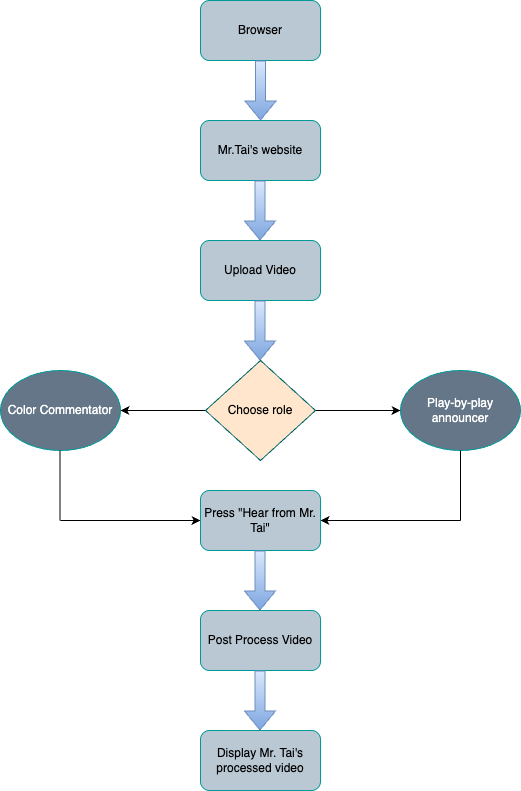

The diagram above was exported from draw.io. Its source (the exported page's mxGraphModel, read from the mxfile embedded in the PNG):
<mxGraphModel dx="984" dy="625" grid="1" gridSize="10" guides="1" tooltips="1" connect="1" arrows="1" fold="1" page="1" pageScale="1" pageWidth="850" pageHeight="1100" math="0" shadow="0">
  <root>
    <mxCell id="0" />
    <mxCell id="1" parent="0" />
    <mxCell id="p_3GCgmI2tXKWp6OyKmi-2" value="Browser" style="rounded=1;whiteSpace=wrap;html=1;strokeColor=#009999;fillColor=#bac8d3;" vertex="1" parent="1">
      <mxGeometry x="360" width="120" height="60" as="geometry" />
    </mxCell>
    <mxCell id="p_3GCgmI2tXKWp6OyKmi-3" value="" style="shape=flexArrow;endArrow=classic;html=1;rounded=0;exitX=0.5;exitY=1;exitDx=0;exitDy=0;fillColor=#dae8fc;gradientColor=#7ea6e0;strokeColor=#6c8ebf;" edge="1" parent="1" source="p_3GCgmI2tXKWp6OyKmi-2" target="p_3GCgmI2tXKWp6OyKmi-4">
      <mxGeometry width="50" height="50" relative="1" as="geometry">
        <mxPoint x="420.5" y="70" as="sourcePoint" />
        <mxPoint x="420" y="130" as="targetPoint" />
      </mxGeometry>
    </mxCell>
    <mxCell id="p_3GCgmI2tXKWp6OyKmi-4" value="Mr.Tai's website" style="rounded=1;whiteSpace=wrap;html=1;strokeColor=#009999;fillColor=#bac8d3;" vertex="1" parent="1">
      <mxGeometry x="360" y="120" width="120" height="60" as="geometry" />
    </mxCell>
    <mxCell id="p_3GCgmI2tXKWp6OyKmi-6" value="" style="shape=flexArrow;endArrow=classic;html=1;rounded=0;exitX=0.5;exitY=1;exitDx=0;exitDy=0;fillColor=#dae8fc;gradientColor=#7ea6e0;strokeColor=#6c8ebf;" edge="1" parent="1">
      <mxGeometry width="50" height="50" relative="1" as="geometry">
        <mxPoint x="419.5" y="180" as="sourcePoint" />
        <mxPoint x="419.5" y="240" as="targetPoint" />
      </mxGeometry>
    </mxCell>
    <mxCell id="p_3GCgmI2tXKWp6OyKmi-7" value="Upload Video" style="rounded=1;whiteSpace=wrap;html=1;strokeColor=#009999;fillColor=#bac8d3;" vertex="1" parent="1">
      <mxGeometry x="360" y="240" width="120" height="60" as="geometry" />
    </mxCell>
    <mxCell id="p_3GCgmI2tXKWp6OyKmi-8" value="" style="shape=flexArrow;endArrow=classic;html=1;rounded=0;exitX=0.5;exitY=1;exitDx=0;exitDy=0;fillColor=#dae8fc;gradientColor=#7ea6e0;strokeColor=#6c8ebf;" edge="1" parent="1">
      <mxGeometry width="50" height="50" relative="1" as="geometry">
        <mxPoint x="419.5" y="300" as="sourcePoint" />
        <mxPoint x="419.5" y="360" as="targetPoint" />
      </mxGeometry>
    </mxCell>
    <mxCell id="p_3GCgmI2tXKWp6OyKmi-12" style="edgeStyle=orthogonalEdgeStyle;rounded=0;orthogonalLoop=1;jettySize=auto;html=1;" edge="1" parent="1" source="p_3GCgmI2tXKWp6OyKmi-10">
      <mxGeometry relative="1" as="geometry">
        <mxPoint x="560" y="410" as="targetPoint" />
      </mxGeometry>
    </mxCell>
    <mxCell id="p_3GCgmI2tXKWp6OyKmi-14" style="edgeStyle=orthogonalEdgeStyle;rounded=0;orthogonalLoop=1;jettySize=auto;html=1;" edge="1" parent="1" source="p_3GCgmI2tXKWp6OyKmi-10">
      <mxGeometry relative="1" as="geometry">
        <mxPoint x="280" y="410" as="targetPoint" />
      </mxGeometry>
    </mxCell>
    <mxCell id="p_3GCgmI2tXKWp6OyKmi-10" value="Choose role" style="rhombus;whiteSpace=wrap;html=1;fillColor=#ffe6cc;strokeColor=#006666;" vertex="1" parent="1">
      <mxGeometry x="365" y="360" width="110" height="100" as="geometry" />
    </mxCell>
    <mxCell id="p_3GCgmI2tXKWp6OyKmi-15" value="Color Commentator" style="ellipse;whiteSpace=wrap;html=1;fillColor=#647687;fontColor=#ffffff;strokeColor=#009999;" vertex="1" parent="1">
      <mxGeometry x="160" y="370" width="120" height="80" as="geometry" />
    </mxCell>
    <mxCell id="p_3GCgmI2tXKWp6OyKmi-16" value="Play-by-play announcer" style="ellipse;whiteSpace=wrap;html=1;fillColor=#647687;fontColor=#ffffff;strokeColor=#009999;" vertex="1" parent="1">
      <mxGeometry x="560" y="370" width="120" height="80" as="geometry" />
    </mxCell>
    <mxCell id="p_3GCgmI2tXKWp6OyKmi-19" value="" style="endArrow=none;html=1;rounded=0;entryX=0.5;entryY=1;entryDx=0;entryDy=0;" edge="1" parent="1" target="p_3GCgmI2tXKWp6OyKmi-16">
      <mxGeometry width="50" height="50" relative="1" as="geometry">
        <mxPoint x="620" y="520" as="sourcePoint" />
        <mxPoint x="450" y="570" as="targetPoint" />
      </mxGeometry>
    </mxCell>
    <mxCell id="p_3GCgmI2tXKWp6OyKmi-20" value="" style="endArrow=none;html=1;rounded=0;entryX=0.5;entryY=1;entryDx=0;entryDy=0;" edge="1" parent="1">
      <mxGeometry width="50" height="50" relative="1" as="geometry">
        <mxPoint x="219.5" y="520" as="sourcePoint" />
        <mxPoint x="219.5" y="450" as="targetPoint" />
      </mxGeometry>
    </mxCell>
    <mxCell id="p_3GCgmI2tXKWp6OyKmi-21" value="" style="endArrow=classic;html=1;rounded=0;" edge="1" parent="1">
      <mxGeometry width="50" height="50" relative="1" as="geometry">
        <mxPoint x="220" y="520" as="sourcePoint" />
        <mxPoint x="360" y="520" as="targetPoint" />
      </mxGeometry>
    </mxCell>
    <mxCell id="p_3GCgmI2tXKWp6OyKmi-22" value="" style="endArrow=classic;html=1;rounded=0;" edge="1" parent="1">
      <mxGeometry width="50" height="50" relative="1" as="geometry">
        <mxPoint x="620" y="520" as="sourcePoint" />
        <mxPoint x="480" y="520" as="targetPoint" />
      </mxGeometry>
    </mxCell>
    <mxCell id="p_3GCgmI2tXKWp6OyKmi-23" value="Press &quot;Hear from Mr. Tai&quot;" style="rounded=1;whiteSpace=wrap;html=1;fillColor=#bac8d3;strokeColor=#009999;" vertex="1" parent="1">
      <mxGeometry x="360" y="490" width="120" height="60" as="geometry" />
    </mxCell>
    <mxCell id="p_3GCgmI2tXKWp6OyKmi-24" value="" style="shape=flexArrow;endArrow=classic;html=1;rounded=0;exitX=0.5;exitY=1;exitDx=0;exitDy=0;fillColor=#dae8fc;gradientColor=#7ea6e0;strokeColor=#6c8ebf;" edge="1" parent="1">
      <mxGeometry width="50" height="50" relative="1" as="geometry">
        <mxPoint x="419.5" y="550" as="sourcePoint" />
        <mxPoint x="419.5" y="610" as="targetPoint" />
      </mxGeometry>
    </mxCell>
    <mxCell id="p_3GCgmI2tXKWp6OyKmi-25" value="Post Process Video" style="rounded=1;whiteSpace=wrap;html=1;fillColor=#bac8d3;strokeColor=#009999;" vertex="1" parent="1">
      <mxGeometry x="360" y="610" width="120" height="60" as="geometry" />
    </mxCell>
    <mxCell id="p_3GCgmI2tXKWp6OyKmi-27" value="" style="shape=flexArrow;endArrow=classic;html=1;rounded=0;exitX=0.5;exitY=1;exitDx=0;exitDy=0;fillColor=#dae8fc;gradientColor=#7ea6e0;strokeColor=#6c8ebf;" edge="1" parent="1">
      <mxGeometry width="50" height="50" relative="1" as="geometry">
        <mxPoint x="419.5" y="670" as="sourcePoint" />
        <mxPoint x="419.5" y="730" as="targetPoint" />
      </mxGeometry>
    </mxCell>
    <mxCell id="p_3GCgmI2tXKWp6OyKmi-28" value="Display Mr. Tai's processed video" style="rounded=1;whiteSpace=wrap;html=1;fillColor=#bac8d3;strokeColor=#009999;" vertex="1" parent="1">
      <mxGeometry x="360" y="730" width="120" height="60" as="geometry" />
    </mxCell>
  </root>
</mxGraphModel>